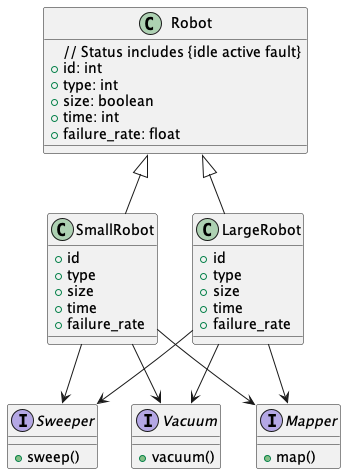

The diagram above was rendered by PlantUML. Its source (embedded in the PNG):
@startuml
class Robot {
// Status includes {idle active fault}
    +id: int
    +type: int
    +size: boolean
    +time: int
    +failure_rate: float
}

class SmallRobot {
    +id
    +type
    +size
    +time
    +failure_rate
}

class LargeRobot {
    +id
    +type
    +size
    +time
    +failure_rate
}

interface Sweeper {
    +sweep()
}

interface Vacuum {
    +vacuum()
}

interface Mapper {
    +map()
}


Robot <|-- SmallRobot
Robot <|-- LargeRobot

SmallRobot --> Sweeper
SmallRobot --> Vacuum
SmallRobot --> Mapper

LargeRobot --> Sweeper
LargeRobot --> Vacuum
LargeRobot --> Mapper
@enduml